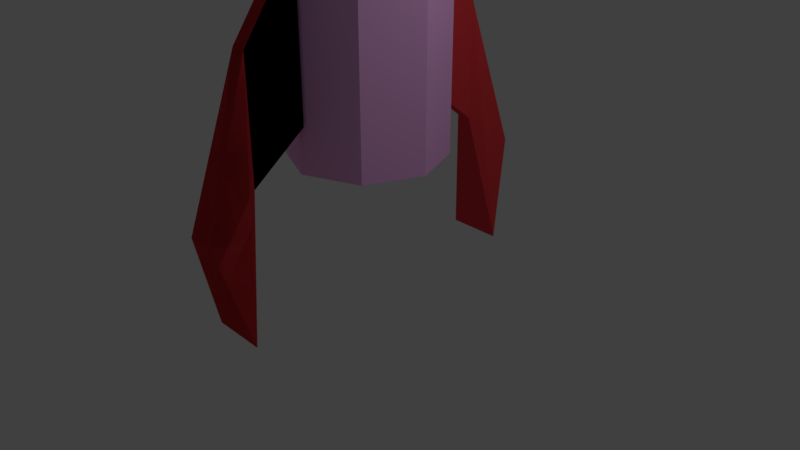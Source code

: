 # Source: WabiRocketBuild1.blend  (saved by Blender 2.79.0; exported with 4.5.12 LTS)
import bpy
from mathutils import Matrix  # noqa: F401  (used for matrix-valued properties, if any)

bpy.ops.wm.read_factory_settings(use_empty=True)
scene = bpy.context.scene
scene.name = 'Scene'

# ---- collections
col_collection_1 = bpy.data.collections.new('Collection 1'); scene.collection.children.link(col_collection_1)

# ---- materials (node trees are filled in below, after node groups)
mat_red = bpy.data.materials.new('Red')
mat_red.alpha_threshold = 0.0
mat_red.use_transparent_shadow = False
mat_red.diffuse_color = (0.8, 0.05222, 0.0621, 1.0)
mat_red.specular_color = (1.0, 0.2654, 0.8927)
mat_red.roughness = 0.5
mat_whitesomething = bpy.data.materials.new('WhiteSomething')
mat_whitesomething.alpha_threshold = 0.0
mat_whitesomething.use_transparent_shadow = False
mat_whitesomething.diffuse_color = (1.0, 0.5088, 0.9563, 1.0)
mat_whitesomething.roughness = 0.5

# ---- material node trees

# ---- world
world_world = bpy.data.worlds.new('World'); scene.world = world_world
world_world.color = (0.05088, 0.05088, 0.05088)
world_world.use_sun_shadow = False
world_world.sun_shadow_jitter_overblur = 0.0
world_world.cycles.sampling_method = 'MANUAL'

# ---- cameras
cam_camera = bpy.data.cameras.new('Camera')
cam_camera.clip_end = 100.0
cam_camera.lens = 35.0
cam_camera.sensor_width = 32.0
cam_camera.sensor_height = 18.0
cam_camera.ortho_scale = 7.314
cam_camera.dof.focus_distance = 0.0
cam_camera.dof.aperture_fstop = 128.0

# ---- lights
light_lamp = bpy.data.lights.new('Lamp', 'POINT')
light_lamp.transmission_factor = 0.0
light_lamp.cutoff_distance = 30.0
light_lamp.energy = 100.0
light_lamp.shadow_buffer_clip_start = 1.001
light_lamp.shadow_soft_size = 0.1
light_lamp.shadow_maximum_resolution = 0.006
light_lamp.use_absolute_resolution = True

# ---- meshes
me_cube_003 = bpy.data.meshes.new('Cube.003')
me_cube_003.from_pydata([(0.5016, -4.399, 4.0), (0.5016, -4.399, 2.0), (-0.5016, -4.399, 4.0), (-0.5016, -4.399, 2.0), (1.0, -0.2312, 1.0), (0.5016, -2.264, 3.0), (-0.5016, -2.264, 3.0), (-1.0, -0.2312, 1.0), (-1.902, -1.32, -0.3214), (-0.5016, -2.264, 1.452), (0.5016, -2.264, 1.452), (1.902, -1.32, -0.3214), (0.5016, -10.54, 4.0), (0.5016, -10.54, 2.0), (-0.5016, -10.54, 4.0), (-0.5016, -10.54, 2.0), (1.0, -14.71, 1.0), (0.5016, -12.68, 3.0), (-0.5016, -12.68, 3.0), (-1.0, -14.71, 1.0), (-1.902, -13.62, -0.3214), (-0.5016, -12.68, 1.452), (0.5016, -12.68, 1.452), (1.902, -13.62, -0.3214), (0.5016, -10.54, 4.0), (0.5016, -10.54, 2.0), (-0.5016, -10.54, 4.0), (-0.5016, -10.54, 2.0), (1.0, -14.71, 1.0), (0.5016, -12.68, 3.0), (-0.5016, -12.68, 3.0), (-1.0, -14.71, 1.0), (-1.902, -13.62, -0.3214), (-0.5016, -12.68, 1.452), (0.5016, -12.68, 1.452), (1.902, -13.62, -0.3214), (0.0, -4.411, 1.398), (3.679, -5.304, 1.398), (5.203, -7.459, 1.398), (3.679, -9.615, 1.398), (-4.549e-07, -10.51, 1.398), (-3.679, -9.615, 1.398), (-5.203, -7.459, 1.398), (-3.679, -5.304, 1.398), (-2.326e-07, -5.223, 7.671), (2.699, -5.878, 7.671), (3.816, -7.459, 7.671), (2.699, -9.04, 7.671), (-6.591e-07, -9.695, 7.671), (-2.699, -9.04, 7.671), (-3.816, -7.459, 7.671), (-2.699, -5.878, 7.671), (0.0, -4.411, 6.225), (-1.671e-07, -4.994, 7.469), (2.975, -5.716, 7.469), (3.679, -5.304, 6.225), (4.207, -7.459, 7.469), (5.203, -7.459, 6.225), (2.975, -9.202, 7.469), (3.679, -9.615, 6.225), (-6.015e-07, -9.924, 7.469), (-4.549e-07, -10.51, 6.225), (-2.975, -9.202, 7.469), (-3.679, -9.615, 6.225), (-4.207, -7.459, 7.469), (-5.203, -7.459, 6.225), (-2.975, -5.716, 7.469), (-3.679, -5.304, 6.225)], [], [(10, 5, 0, 1), (8, 11, 10, 9), (5, 6, 2, 0), (1, 3, 9, 10), (1, 0, 2, 3), (8, 7, 4, 11), (9, 6, 7, 8), (4, 7, 6, 5), (6, 9, 3, 2), (11, 4, 5, 10), (22, 17, 12, 13), (20, 23, 22, 21), (17, 18, 14, 12), (13, 15, 21, 22), (13, 12, 14, 15), (20, 19, 16, 23), (21, 18, 19, 20), (16, 19, 18, 17), (18, 21, 15, 14), (23, 16, 17, 22), (34, 25, 24, 29), (32, 33, 34, 35), (29, 24, 26, 30), (25, 34, 33, 27), (25, 27, 26, 24), (32, 35, 28, 31), (33, 32, 31, 30), (28, 29, 30, 31), (30, 26, 27, 33), (35, 34, 29, 28), (36, 52, 55, 37), (60, 58, 47, 48), (62, 60, 48, 49), (64, 62, 49, 50), (66, 64, 50, 51), (56, 54, 45, 46), (58, 56, 46, 47), (36, 37, 38, 39, 40, 41, 42, 43), (53, 66, 51, 44), (37, 55, 57, 38), (38, 57, 59, 39), (39, 59, 61, 40), (40, 61, 63, 41), (41, 63, 65, 42), (42, 65, 67, 43), (43, 67, 52, 36), (45, 44, 51, 50, 49, 48, 47, 46), (55, 52, 53, 54), (57, 55, 54, 56), (59, 57, 56, 58), (61, 59, 58, 60), (63, 61, 60, 62), (65, 63, 62, 64), (67, 65, 64, 66), (52, 67, 66, 53), (54, 53, 44, 45)])
me_cube_003.polygons.foreach_set('material_index', [0, 0, 0, 0, 0, 0, 0, 0, 0, 0, 0, 0, 0, 0, 0, 0, 0, 0, 0, 0, 0, 0, 0, 0, 0, 0, 0, 0, 0, 0, 1, 1, 1, 1, 1, 1, 1, 1, 1, 1, 1, 1, 1, 1, 1, 1, 1, 1, 1, 1, 1, 1, 1, 1, 1, 1])
me_cube_003.materials.append(mat_red)
me_cube_003.materials.append(mat_whitesomething)
me_cube_003.use_remesh_preserve_volume = False
me_cube_003.use_remesh_preserve_attributes = False
me_cube_003.use_mirror_vertex_groups = False
me_cube_003.update()

# ---- objects
ob_wing2 = bpy.data.objects.new('Wing2', me_cube_003)
ob_lamp = bpy.data.objects.new('Lamp', light_lamp)
ob_camera = bpy.data.objects.new('Camera', cam_camera)

# ---- transforms, parenting, visibility, modifiers, constraints
ob_wing2.location = (0.0, 2.447, 0.0)
ob_wing2.scale = (0.1922, 0.328, 1.0)
ob_wing2.lineart.crease_threshold = 0.0
ob_lamp.location = (4.076, 1.005, 5.904)
ob_lamp.rotation_euler = (0.6503, 0.05522, 1.866)
ob_lamp.lock_rotations_4d = False
ob_lamp.empty_display_type = 'ARROWS'
ob_lamp.color = (0.0, 0.0, 0.0, 0.0)
ob_lamp.lineart.crease_threshold = 0.0
ob_camera.location = (7.481, -6.508, 5.344)
ob_camera.rotation_euler = (1.109, 0.0, 0.8149)
ob_camera.lock_rotations_4d = False
ob_camera.empty_display_type = 'ARROWS'
ob_camera.color = (0.0, 0.0, 0.0, 0.0)
ob_camera.display_type = 'WIRE'
ob_camera.lineart.crease_threshold = 0.0

# ---- collection membership
col_collection_1.objects.link(ob_wing2)
col_collection_1.objects.link(ob_lamp)
col_collection_1.objects.link(ob_camera)

# ---- scene / render settings (as saved in the file)
scene.camera = ob_camera
scene.frame_start = 1; scene.frame_end = 250; scene.frame_set(1)
scene.render.engine = 'BLENDER_EEVEE_NEXT'
scene.render.resolution_percentage = 50
scene.render.dither_intensity = 0.0
scene.cycles.use_denoising = False
scene.cycles.samples = 128
scene.cycles.sampling_pattern = 'TABULATED_SOBOL'
scene.cycles.use_adaptive_sampling = False
scene.cycles.use_light_tree = False
scene.cycles.blur_glossy = 0.0
scene.cycles.sample_clamp_indirect = 0.0
scene.view_settings.view_transform = 'Standard'
bpy.context.view_layer.update()
